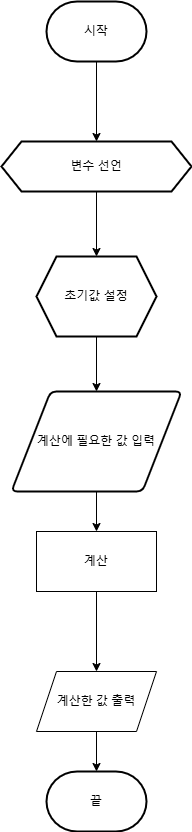

The diagram above was exported from draw.io. Its source (the exported page's mxGraphModel, read from the mxfile embedded in the PNG):
<mxGraphModel dx="1042" dy="573" grid="1" gridSize="10" guides="1" tooltips="1" connect="1" arrows="1" fold="1" page="1" pageScale="1" pageWidth="827" pageHeight="1169" math="0" shadow="0">
  <root>
    <mxCell id="WIyWlLk6GJQsqaUBKTNV-0" />
    <mxCell id="WIyWlLk6GJQsqaUBKTNV-1" parent="WIyWlLk6GJQsqaUBKTNV-0" />
    <mxCell id="WOWFHxG5SSEBgx6CwM-M-2" value="" style="edgeStyle=orthogonalEdgeStyle;rounded=0;orthogonalLoop=1;jettySize=auto;html=1;" edge="1" parent="WIyWlLk6GJQsqaUBKTNV-1" source="WOWFHxG5SSEBgx6CwM-M-0" target="WOWFHxG5SSEBgx6CwM-M-1">
      <mxGeometry relative="1" as="geometry" />
    </mxCell>
    <mxCell id="WOWFHxG5SSEBgx6CwM-M-0" value="시작" style="strokeWidth=2;html=1;shape=mxgraph.flowchart.terminator;whiteSpace=wrap;" vertex="1" parent="WIyWlLk6GJQsqaUBKTNV-1">
      <mxGeometry x="340" y="30" width="100" height="60" as="geometry" />
    </mxCell>
    <mxCell id="WOWFHxG5SSEBgx6CwM-M-11" value="" style="edgeStyle=orthogonalEdgeStyle;rounded=0;orthogonalLoop=1;jettySize=auto;html=1;" edge="1" parent="WIyWlLk6GJQsqaUBKTNV-1" source="WOWFHxG5SSEBgx6CwM-M-1" target="WOWFHxG5SSEBgx6CwM-M-10">
      <mxGeometry relative="1" as="geometry" />
    </mxCell>
    <mxCell id="WOWFHxG5SSEBgx6CwM-M-1" value="변수 선언" style="shape=hexagon;perimeter=hexagonPerimeter2;whiteSpace=wrap;html=1;fixedSize=1;strokeWidth=2;" vertex="1" parent="WIyWlLk6GJQsqaUBKTNV-1">
      <mxGeometry x="295" y="170" width="190" height="50" as="geometry" />
    </mxCell>
    <mxCell id="WOWFHxG5SSEBgx6CwM-M-13" value="" style="edgeStyle=orthogonalEdgeStyle;rounded=0;orthogonalLoop=1;jettySize=auto;html=1;" edge="1" parent="WIyWlLk6GJQsqaUBKTNV-1" source="WOWFHxG5SSEBgx6CwM-M-5" target="WOWFHxG5SSEBgx6CwM-M-8">
      <mxGeometry relative="1" as="geometry" />
    </mxCell>
    <mxCell id="WOWFHxG5SSEBgx6CwM-M-5" value="계산에 필요한 값 입력" style="shape=parallelogram;html=1;strokeWidth=2;perimeter=parallelogramPerimeter;whiteSpace=wrap;rounded=1;arcSize=12;size=0.23;" vertex="1" parent="WIyWlLk6GJQsqaUBKTNV-1">
      <mxGeometry x="305" y="420" width="170" height="100" as="geometry" />
    </mxCell>
    <mxCell id="WOWFHxG5SSEBgx6CwM-M-15" value="" style="edgeStyle=orthogonalEdgeStyle;rounded=0;orthogonalLoop=1;jettySize=auto;html=1;" edge="1" parent="WIyWlLk6GJQsqaUBKTNV-1" source="WOWFHxG5SSEBgx6CwM-M-8" target="WOWFHxG5SSEBgx6CwM-M-14">
      <mxGeometry relative="1" as="geometry" />
    </mxCell>
    <mxCell id="WOWFHxG5SSEBgx6CwM-M-8" value="계산" style="rounded=0;whiteSpace=wrap;html=1;" vertex="1" parent="WIyWlLk6GJQsqaUBKTNV-1">
      <mxGeometry x="330" y="560" width="120" height="60" as="geometry" />
    </mxCell>
    <mxCell id="WOWFHxG5SSEBgx6CwM-M-12" value="" style="edgeStyle=orthogonalEdgeStyle;rounded=0;orthogonalLoop=1;jettySize=auto;html=1;" edge="1" parent="WIyWlLk6GJQsqaUBKTNV-1" source="WOWFHxG5SSEBgx6CwM-M-10" target="WOWFHxG5SSEBgx6CwM-M-5">
      <mxGeometry relative="1" as="geometry" />
    </mxCell>
    <mxCell id="WOWFHxG5SSEBgx6CwM-M-10" value="초기값 설정" style="shape=hexagon;perimeter=hexagonPerimeter2;whiteSpace=wrap;html=1;fixedSize=1;strokeWidth=2;" vertex="1" parent="WIyWlLk6GJQsqaUBKTNV-1">
      <mxGeometry x="330" y="285" width="120" height="80" as="geometry" />
    </mxCell>
    <mxCell id="WOWFHxG5SSEBgx6CwM-M-17" value="" style="edgeStyle=orthogonalEdgeStyle;rounded=0;orthogonalLoop=1;jettySize=auto;html=1;" edge="1" parent="WIyWlLk6GJQsqaUBKTNV-1" source="WOWFHxG5SSEBgx6CwM-M-14" target="WOWFHxG5SSEBgx6CwM-M-16">
      <mxGeometry relative="1" as="geometry" />
    </mxCell>
    <mxCell id="WOWFHxG5SSEBgx6CwM-M-14" value="계산한 값 출력" style="shape=parallelogram;perimeter=parallelogramPerimeter;whiteSpace=wrap;html=1;fixedSize=1;rounded=0;" vertex="1" parent="WIyWlLk6GJQsqaUBKTNV-1">
      <mxGeometry x="330" y="700" width="120" height="60" as="geometry" />
    </mxCell>
    <mxCell id="WOWFHxG5SSEBgx6CwM-M-16" value="끝" style="strokeWidth=2;html=1;shape=mxgraph.flowchart.terminator;whiteSpace=wrap;" vertex="1" parent="WIyWlLk6GJQsqaUBKTNV-1">
      <mxGeometry x="340" y="800" width="100" height="60" as="geometry" />
    </mxCell>
  </root>
</mxGraphModel>